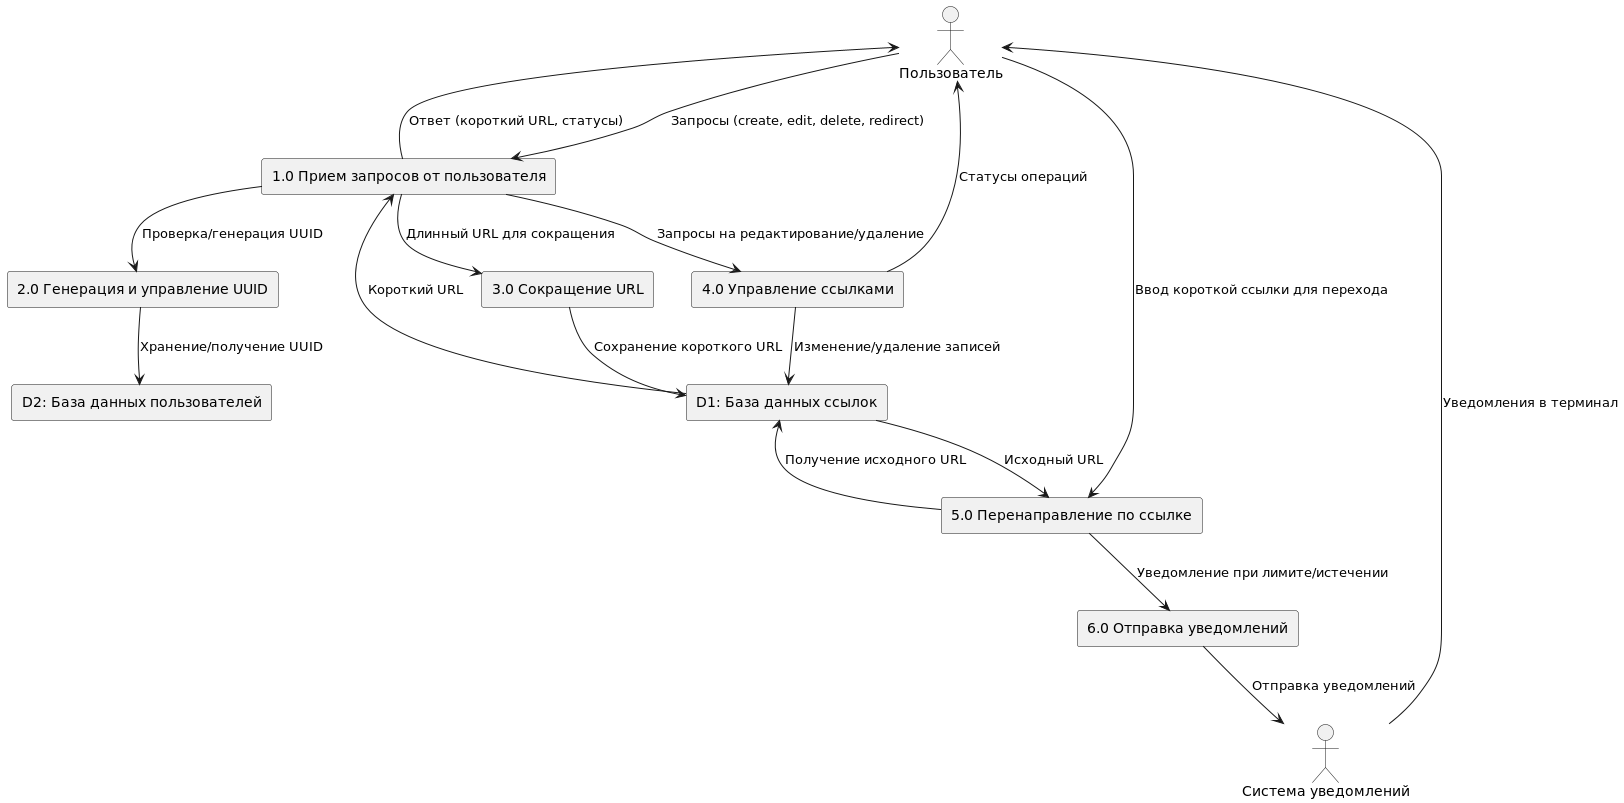

The diagram above was rendered by PlantUML. Its source (embedded in the PNG):
@startuml
!define DATASTORE rectangle
!define PROCESS rectangle
!define ACTOR actor

actor Пользователь
actor "Система уведомлений" as NotificationSystem

DATASTORE "D1: База данных ссылок" as LinkDB
DATASTORE "D2: База данных пользователей" as UserDB

PROCESS "1.0 Прием запросов от пользователя" as P1
PROCESS "2.0 Генерация и управление UUID" as P2
PROCESS "3.0 Сокращение URL" as P3
PROCESS "4.0 Управление ссылками" as P4
PROCESS "5.0 Перенаправление по ссылке" as P5
PROCESS "6.0 Отправка уведомлений" as P6

Пользователь --> P1 : Запросы (create, edit, delete, redirect)
P1 --> P2 : Проверка/генерация UUID
P2 --> UserDB : Хранение/получение UUID
P1 --> P3 : Длинный URL для сокращения
P3 --> LinkDB : Сохранение короткого URL
LinkDB --> P1 : Короткий URL
P1 --> Пользователь : Ответ (короткий URL, статусы)
P1 --> P4 : Запросы на редактирование/удаление
P4 --> LinkDB : Изменение/удаление записей
P4 --> Пользователь : Статусы операций
Пользователь --> P5 : Ввод короткой ссылки для перехода
P5 --> LinkDB : Получение исходного URL
LinkDB --> P5 : Исходный URL
P5 --> P6 : Уведомление при лимите/истечении
P6 --> NotificationSystem : Отправка уведомлений
NotificationSystem --> Пользователь : Уведомления в терминал
@enduml